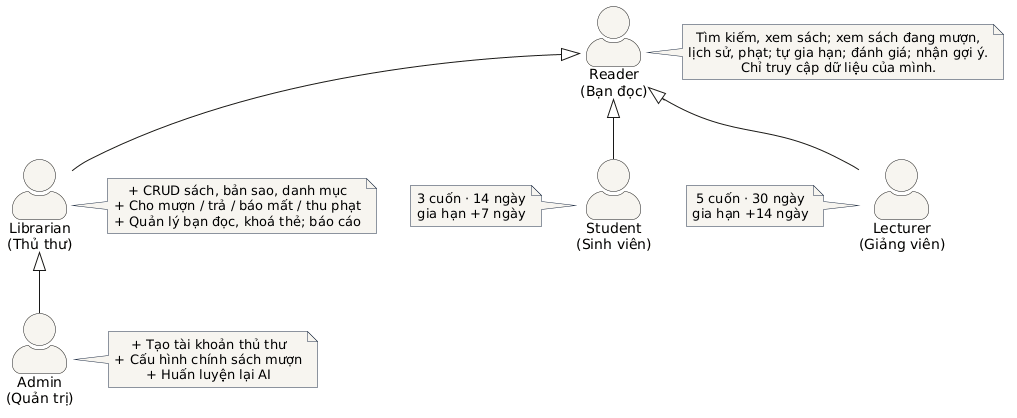

The diagram above was rendered by PlantUML. Its source (embedded in the PNG):
@startuml actor-hierarchy
' Phân cấp actor và quyền — SRS mục 2.3
skinparam actorStyle awesome
skinparam defaultTextAlignment center
skinparam note {
  BackgroundColor #F7F5F0
  BorderColor #1B2A41
}

actor "Reader\n(Bạn đọc)" as Reader
actor "Librarian\n(Thủ thư)" as Librarian
actor "Admin\n(Quản trị)" as Admin
actor "Student\n(Sinh viên)" as Student
actor "Lecturer\n(Giảng viên)" as Lecturer

Student -up-|> Reader
Lecturer -up-|> Reader
Librarian -up-|> Reader
Admin -up-|> Librarian

note right of Reader
  Tìm kiếm, xem sách; xem sách đang mượn,
  lịch sử, phạt; tự gia hạn; đánh giá; nhận gợi ý.
  Chỉ truy cập dữ liệu của mình.
end note
note right of Librarian
  + CRUD sách, bản sao, danh mục
  + Cho mượn / trả / báo mất / thu phạt
  + Quản lý bạn đọc, khoá thẻ; báo cáo
end note
note right of Admin
  + Tạo tài khoản thủ thư
  + Cấu hình chính sách mượn
  + Huấn luyện lại AI
end note
note left of Student
  3 cuốn · 14 ngày
  gia hạn +7 ngày
end note
note left of Lecturer
  5 cuốn · 30 ngày
  gia hạn +14 ngày
end note
@enduml